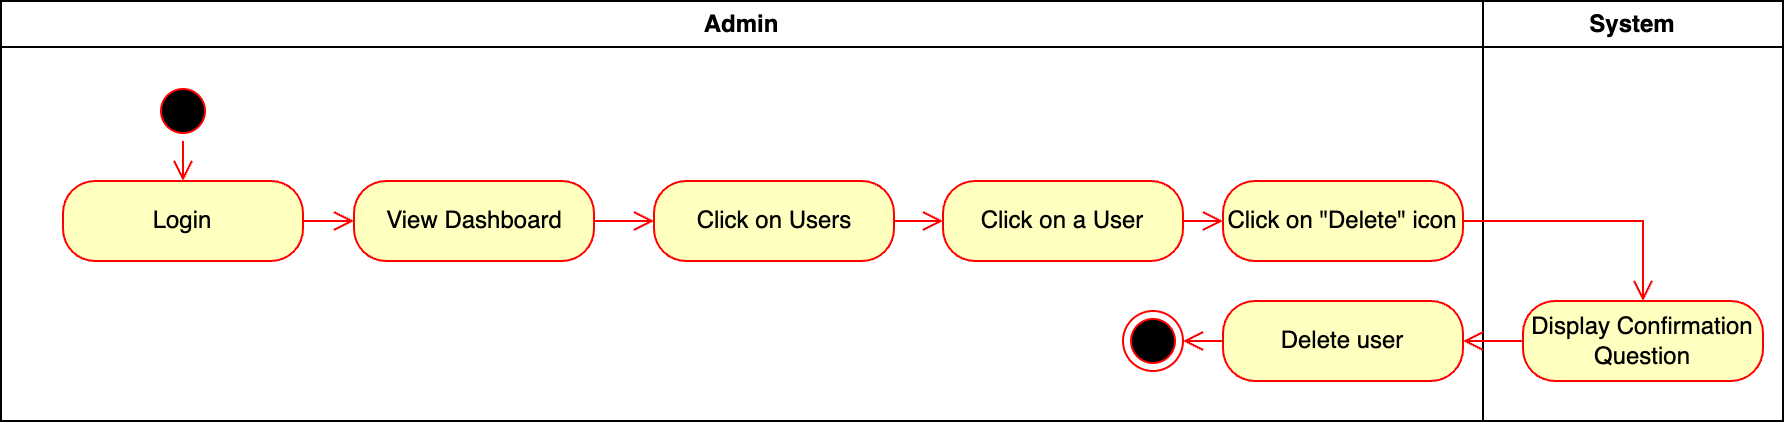

The diagram above was exported from draw.io. Its source (the exported page's mxGraphModel, read from the mxfile embedded in the PNG):
<mxGraphModel dx="984" dy="654" grid="1" gridSize="10" guides="1" tooltips="1" connect="1" arrows="1" fold="1" page="1" pageScale="1" pageWidth="1169" pageHeight="827" math="0" shadow="0">
  <root>
    <mxCell id="0" />
    <mxCell id="1" parent="0" />
    <mxCell id="_pmW8VvTxnM-a6GQbyek-1" value="Admin" style="swimlane;whiteSpace=wrap" parent="1" vertex="1">
      <mxGeometry x="69" y="140" width="741" height="210" as="geometry" />
    </mxCell>
    <mxCell id="_pmW8VvTxnM-a6GQbyek-2" value="" style="ellipse;html=1;shape=startState;fillColor=#000000;strokeColor=#ff0000;" parent="_pmW8VvTxnM-a6GQbyek-1" vertex="1">
      <mxGeometry x="76" y="40" width="30" height="30" as="geometry" />
    </mxCell>
    <mxCell id="_pmW8VvTxnM-a6GQbyek-3" value="" style="edgeStyle=orthogonalEdgeStyle;html=1;verticalAlign=bottom;endArrow=open;endSize=8;strokeColor=#ff0000;rounded=0;" parent="_pmW8VvTxnM-a6GQbyek-1" source="_pmW8VvTxnM-a6GQbyek-2" target="_pmW8VvTxnM-a6GQbyek-4" edge="1">
      <mxGeometry relative="1" as="geometry">
        <mxPoint x="91" y="130" as="targetPoint" />
      </mxGeometry>
    </mxCell>
    <mxCell id="_pmW8VvTxnM-a6GQbyek-4" value="Login" style="rounded=1;whiteSpace=wrap;html=1;arcSize=40;fontColor=#000000;fillColor=#ffffc0;strokeColor=#ff0000;" parent="_pmW8VvTxnM-a6GQbyek-1" vertex="1">
      <mxGeometry x="31" y="90" width="120" height="40" as="geometry" />
    </mxCell>
    <mxCell id="_pmW8VvTxnM-a6GQbyek-5" value="" style="edgeStyle=orthogonalEdgeStyle;html=1;verticalAlign=bottom;endArrow=open;endSize=8;strokeColor=#ff0000;rounded=0;" parent="_pmW8VvTxnM-a6GQbyek-1" source="_pmW8VvTxnM-a6GQbyek-4" target="_pmW8VvTxnM-a6GQbyek-6" edge="1">
      <mxGeometry relative="1" as="geometry">
        <mxPoint x="91" y="190" as="targetPoint" />
      </mxGeometry>
    </mxCell>
    <mxCell id="_pmW8VvTxnM-a6GQbyek-6" value="View Dashboard" style="rounded=1;whiteSpace=wrap;html=1;arcSize=40;fontColor=#000000;fillColor=#ffffc0;strokeColor=#ff0000;" parent="_pmW8VvTxnM-a6GQbyek-1" vertex="1">
      <mxGeometry x="176.5" y="90" width="120" height="40" as="geometry" />
    </mxCell>
    <mxCell id="_pmW8VvTxnM-a6GQbyek-7" value="" style="edgeStyle=orthogonalEdgeStyle;html=1;verticalAlign=bottom;endArrow=open;endSize=8;strokeColor=#ff0000;rounded=0;" parent="_pmW8VvTxnM-a6GQbyek-1" source="_pmW8VvTxnM-a6GQbyek-6" target="_pmW8VvTxnM-a6GQbyek-8" edge="1">
      <mxGeometry relative="1" as="geometry">
        <mxPoint x="91" y="280" as="targetPoint" />
      </mxGeometry>
    </mxCell>
    <mxCell id="_pmW8VvTxnM-a6GQbyek-8" value="Click on Users" style="rounded=1;whiteSpace=wrap;html=1;arcSize=40;fontColor=#000000;fillColor=#ffffc0;strokeColor=#ff0000;" parent="_pmW8VvTxnM-a6GQbyek-1" vertex="1">
      <mxGeometry x="326.5" y="90" width="120" height="40" as="geometry" />
    </mxCell>
    <mxCell id="_pmW8VvTxnM-a6GQbyek-9" value="" style="edgeStyle=orthogonalEdgeStyle;html=1;verticalAlign=bottom;endArrow=open;endSize=8;strokeColor=#ff0000;rounded=0;" parent="_pmW8VvTxnM-a6GQbyek-1" source="_pmW8VvTxnM-a6GQbyek-8" target="_pmW8VvTxnM-a6GQbyek-10" edge="1">
      <mxGeometry relative="1" as="geometry">
        <mxPoint x="91" y="370" as="targetPoint" />
      </mxGeometry>
    </mxCell>
    <mxCell id="_pmW8VvTxnM-a6GQbyek-10" value="Click on a User" style="rounded=1;whiteSpace=wrap;html=1;arcSize=40;fontColor=#000000;fillColor=#ffffc0;strokeColor=#ff0000;" parent="_pmW8VvTxnM-a6GQbyek-1" vertex="1">
      <mxGeometry x="471" y="90" width="120" height="40" as="geometry" />
    </mxCell>
    <mxCell id="_pmW8VvTxnM-a6GQbyek-11" value="" style="edgeStyle=orthogonalEdgeStyle;html=1;verticalAlign=bottom;endArrow=open;endSize=8;strokeColor=#ff0000;rounded=0;" parent="_pmW8VvTxnM-a6GQbyek-1" source="_pmW8VvTxnM-a6GQbyek-10" target="_pmW8VvTxnM-a6GQbyek-12" edge="1">
      <mxGeometry relative="1" as="geometry">
        <mxPoint x="91.5" y="340" as="targetPoint" />
      </mxGeometry>
    </mxCell>
    <mxCell id="_pmW8VvTxnM-a6GQbyek-12" value="Click on &quot;Delete&quot; icon" style="rounded=1;whiteSpace=wrap;html=1;arcSize=40;fontColor=#000000;fillColor=#ffffc0;strokeColor=#ff0000;" parent="_pmW8VvTxnM-a6GQbyek-1" vertex="1">
      <mxGeometry x="611" y="90" width="120" height="40" as="geometry" />
    </mxCell>
    <mxCell id="_pmW8VvTxnM-a6GQbyek-16" value="Delete user" style="rounded=1;whiteSpace=wrap;html=1;arcSize=40;fontColor=#000000;fillColor=#ffffc0;strokeColor=#ff0000;" parent="_pmW8VvTxnM-a6GQbyek-1" vertex="1">
      <mxGeometry x="611" y="150" width="120" height="40" as="geometry" />
    </mxCell>
    <mxCell id="_pmW8VvTxnM-a6GQbyek-17" value="" style="edgeStyle=orthogonalEdgeStyle;html=1;verticalAlign=bottom;endArrow=open;endSize=8;strokeColor=#ff0000;rounded=0;" parent="_pmW8VvTxnM-a6GQbyek-1" source="_pmW8VvTxnM-a6GQbyek-16" target="_pmW8VvTxnM-a6GQbyek-19" edge="1">
      <mxGeometry relative="1" as="geometry">
        <mxPoint x="176.5" y="263" as="targetPoint" />
      </mxGeometry>
    </mxCell>
    <mxCell id="_pmW8VvTxnM-a6GQbyek-19" value="" style="ellipse;html=1;shape=endState;fillColor=#000000;strokeColor=#ff0000;" parent="_pmW8VvTxnM-a6GQbyek-1" vertex="1">
      <mxGeometry x="561" y="155" width="30" height="30" as="geometry" />
    </mxCell>
    <mxCell id="CdLlmb__XADtbYcynLY9-1" value="System" style="swimlane;whiteSpace=wrap" vertex="1" parent="1">
      <mxGeometry x="810" y="140" width="150" height="210" as="geometry" />
    </mxCell>
    <mxCell id="_pmW8VvTxnM-a6GQbyek-14" value="Display Confirmation Question" style="rounded=1;whiteSpace=wrap;html=1;arcSize=40;fontColor=#000000;fillColor=#ffffc0;strokeColor=#ff0000;" parent="CdLlmb__XADtbYcynLY9-1" vertex="1">
      <mxGeometry x="20" y="150" width="120" height="40" as="geometry" />
    </mxCell>
    <mxCell id="_pmW8VvTxnM-a6GQbyek-13" value="" style="edgeStyle=orthogonalEdgeStyle;html=1;verticalAlign=bottom;endArrow=open;endSize=8;strokeColor=#ff0000;rounded=0;" parent="1" source="_pmW8VvTxnM-a6GQbyek-12" target="_pmW8VvTxnM-a6GQbyek-14" edge="1">
      <mxGeometry relative="1" as="geometry">
        <mxPoint x="160" y="580" as="targetPoint" />
      </mxGeometry>
    </mxCell>
    <mxCell id="_pmW8VvTxnM-a6GQbyek-15" value="" style="edgeStyle=orthogonalEdgeStyle;html=1;verticalAlign=bottom;endArrow=open;endSize=8;strokeColor=#ff0000;rounded=0;" parent="1" source="_pmW8VvTxnM-a6GQbyek-14" target="_pmW8VvTxnM-a6GQbyek-16" edge="1">
      <mxGeometry relative="1" as="geometry">
        <mxPoint x="160.5" y="590" as="targetPoint" />
      </mxGeometry>
    </mxCell>
  </root>
</mxGraphModel>